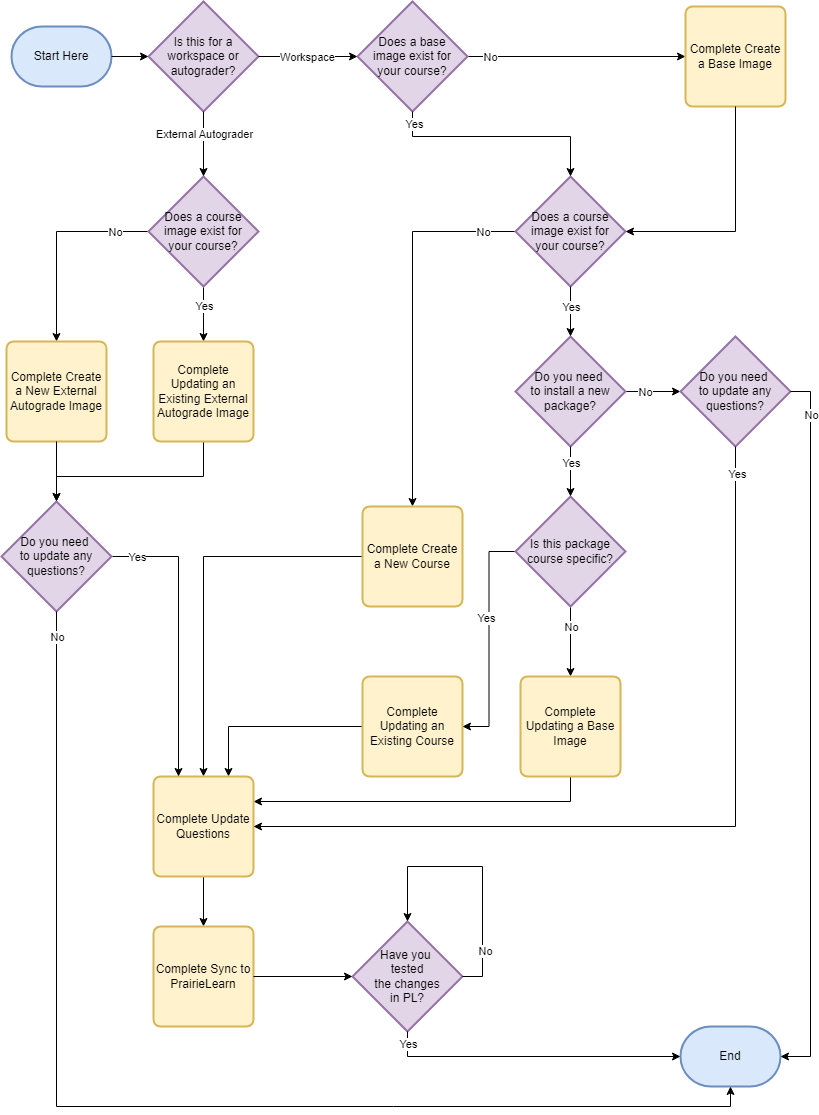

The diagram above was exported from draw.io. Its source (the exported page's mxGraphModel, read from the mxfile embedded in the PNG):
<mxGraphModel dx="2074" dy="1098" grid="1" gridSize="10" guides="1" tooltips="1" connect="1" arrows="1" fold="1" page="1" pageScale="1" pageWidth="827" pageHeight="1169" math="0" shadow="0">
  <root>
    <mxCell id="0" />
    <mxCell id="1" parent="0" />
    <mxCell id="DTKB45BRtGOAprkU8uaD-7" value="Start Here" style="strokeWidth=2;html=1;shape=mxgraph.flowchart.terminator;whiteSpace=wrap;fillColor=#dae8fc;strokeColor=#6c8ebf;" parent="1" vertex="1">
      <mxGeometry x="15" y="81" width="100" height="60" as="geometry" />
    </mxCell>
    <mxCell id="DTKB45BRtGOAprkU8uaD-15" style="edgeStyle=orthogonalEdgeStyle;rounded=0;orthogonalLoop=1;jettySize=auto;html=1;exitX=1;exitY=0.5;exitDx=0;exitDy=0;exitPerimeter=0;entryX=0;entryY=0.5;entryDx=0;entryDy=0;" parent="1" source="DTKB45BRtGOAprkU8uaD-8" target="DTKB45BRtGOAprkU8uaD-12" edge="1">
      <mxGeometry relative="1" as="geometry" />
    </mxCell>
    <mxCell id="DTKB45BRtGOAprkU8uaD-74" value="No" style="edgeLabel;html=1;align=center;verticalAlign=middle;resizable=0;points=[];" parent="DTKB45BRtGOAprkU8uaD-15" vertex="1" connectable="0">
      <mxGeometry x="-0.7982" relative="1" as="geometry">
        <mxPoint as="offset" />
      </mxGeometry>
    </mxCell>
    <mxCell id="DTKB45BRtGOAprkU8uaD-8" value="Does a base &lt;br&gt;image exist for &lt;br&gt;your course?" style="strokeWidth=2;html=1;shape=mxgraph.flowchart.decision;whiteSpace=wrap;fillColor=#e1d5e7;strokeColor=#9673a6;" parent="1" vertex="1">
      <mxGeometry x="361" y="56" width="110" height="110" as="geometry" />
    </mxCell>
    <mxCell id="DTKB45BRtGOAprkU8uaD-21" style="edgeStyle=orthogonalEdgeStyle;rounded=0;orthogonalLoop=1;jettySize=auto;html=1;exitX=0;exitY=0.5;exitDx=0;exitDy=0;exitPerimeter=0;entryX=0.5;entryY=0;entryDx=0;entryDy=0;" parent="1" source="DTKB45BRtGOAprkU8uaD-10" target="DTKB45BRtGOAprkU8uaD-20" edge="1">
      <mxGeometry relative="1" as="geometry" />
    </mxCell>
    <mxCell id="DTKB45BRtGOAprkU8uaD-77" value="No" style="edgeLabel;html=1;align=center;verticalAlign=middle;resizable=0;points=[];" parent="DTKB45BRtGOAprkU8uaD-21" vertex="1" connectable="0">
      <mxGeometry x="-0.8264" relative="1" as="geometry">
        <mxPoint as="offset" />
      </mxGeometry>
    </mxCell>
    <mxCell id="DTKB45BRtGOAprkU8uaD-10" value="Does a course&lt;br&gt;image exist for&lt;div&gt;your course?&lt;/div&gt;" style="strokeWidth=2;html=1;shape=mxgraph.flowchart.decision;whiteSpace=wrap;fillColor=#e1d5e7;strokeColor=#9673a6;" parent="1" vertex="1">
      <mxGeometry x="519" y="231" width="110" height="110" as="geometry" />
    </mxCell>
    <mxCell id="DTKB45BRtGOAprkU8uaD-46" style="edgeStyle=orthogonalEdgeStyle;rounded=0;orthogonalLoop=1;jettySize=auto;html=1;exitX=1;exitY=0.5;exitDx=0;exitDy=0;exitPerimeter=0;entryX=0;entryY=0.5;entryDx=0;entryDy=0;entryPerimeter=0;" parent="1" source="DTKB45BRtGOAprkU8uaD-11" target="DTKB45BRtGOAprkU8uaD-29" edge="1">
      <mxGeometry relative="1" as="geometry" />
    </mxCell>
    <mxCell id="DTKB45BRtGOAprkU8uaD-79" value="No" style="edgeLabel;html=1;align=center;verticalAlign=middle;resizable=0;points=[];" parent="DTKB45BRtGOAprkU8uaD-46" vertex="1" connectable="0">
      <mxGeometry x="-0.3091" relative="1" as="geometry">
        <mxPoint as="offset" />
      </mxGeometry>
    </mxCell>
    <mxCell id="DTKB45BRtGOAprkU8uaD-11" value="Do you need&amp;nbsp;&lt;div&gt;to install a new&lt;br&gt;package?&lt;/div&gt;" style="strokeWidth=2;html=1;shape=mxgraph.flowchart.decision;whiteSpace=wrap;fillColor=#e1d5e7;strokeColor=#9673a6;" parent="1" vertex="1">
      <mxGeometry x="519" y="391" width="110" height="110" as="geometry" />
    </mxCell>
    <mxCell id="DTKB45BRtGOAprkU8uaD-12" value="Complete Create a Base Image" style="rounded=1;whiteSpace=wrap;html=1;absoluteArcSize=1;arcSize=14;strokeWidth=2;fillColor=#fff2cc;strokeColor=#d6b656;" parent="1" vertex="1">
      <mxGeometry x="689" y="61" width="100" height="100" as="geometry" />
    </mxCell>
    <mxCell id="DTKB45BRtGOAprkU8uaD-16" style="edgeStyle=orthogonalEdgeStyle;rounded=0;orthogonalLoop=1;jettySize=auto;html=1;exitX=0.5;exitY=1;exitDx=0;exitDy=0;exitPerimeter=0;entryX=0.5;entryY=0;entryDx=0;entryDy=0;entryPerimeter=0;" parent="1" source="DTKB45BRtGOAprkU8uaD-10" target="DTKB45BRtGOAprkU8uaD-11" edge="1">
      <mxGeometry relative="1" as="geometry" />
    </mxCell>
    <mxCell id="DTKB45BRtGOAprkU8uaD-76" value="Yes" style="edgeLabel;html=1;align=center;verticalAlign=middle;resizable=0;points=[];" parent="DTKB45BRtGOAprkU8uaD-16" vertex="1" connectable="0">
      <mxGeometry x="-0.2" relative="1" as="geometry">
        <mxPoint as="offset" />
      </mxGeometry>
    </mxCell>
    <mxCell id="DTKB45BRtGOAprkU8uaD-49" style="edgeStyle=orthogonalEdgeStyle;rounded=0;orthogonalLoop=1;jettySize=auto;html=1;entryX=0.5;entryY=0;entryDx=0;entryDy=0;exitX=0;exitY=0.5;exitDx=0;exitDy=0;" parent="1" source="DTKB45BRtGOAprkU8uaD-20" target="DTKB45BRtGOAprkU8uaD-38" edge="1">
      <mxGeometry relative="1" as="geometry" />
    </mxCell>
    <mxCell id="DTKB45BRtGOAprkU8uaD-20" value="Complete Create a New Course" style="rounded=1;whiteSpace=wrap;html=1;absoluteArcSize=1;arcSize=14;strokeWidth=2;fillColor=#fff2cc;strokeColor=#d6b656;" parent="1" vertex="1">
      <mxGeometry x="366" y="561" width="100" height="100" as="geometry" />
    </mxCell>
    <mxCell id="DTKB45BRtGOAprkU8uaD-29" value="Do you need&amp;nbsp;&lt;div&gt;to update any questions?&lt;/div&gt;" style="strokeWidth=2;html=1;shape=mxgraph.flowchart.decision;whiteSpace=wrap;fillColor=#e1d5e7;strokeColor=#9673a6;" parent="1" vertex="1">
      <mxGeometry x="684" y="391" width="110" height="110" as="geometry" />
    </mxCell>
    <mxCell id="DTKB45BRtGOAprkU8uaD-51" style="edgeStyle=orthogonalEdgeStyle;rounded=0;orthogonalLoop=1;jettySize=auto;html=1;entryX=0.75;entryY=0;entryDx=0;entryDy=0;exitX=0;exitY=0.5;exitDx=0;exitDy=0;" parent="1" source="DTKB45BRtGOAprkU8uaD-30" target="DTKB45BRtGOAprkU8uaD-38" edge="1">
      <mxGeometry relative="1" as="geometry" />
    </mxCell>
    <mxCell id="DTKB45BRtGOAprkU8uaD-30" value="Complete Updating an Existing Course" style="rounded=1;whiteSpace=wrap;html=1;absoluteArcSize=1;arcSize=14;strokeWidth=2;fillColor=#fff2cc;strokeColor=#d6b656;" parent="1" vertex="1">
      <mxGeometry x="366" y="731" width="100" height="100" as="geometry" />
    </mxCell>
    <mxCell id="DTKB45BRtGOAprkU8uaD-35" style="edgeStyle=orthogonalEdgeStyle;rounded=0;orthogonalLoop=1;jettySize=auto;html=1;exitX=0;exitY=0.5;exitDx=0;exitDy=0;exitPerimeter=0;entryX=1;entryY=0.5;entryDx=0;entryDy=0;" parent="1" source="DTKB45BRtGOAprkU8uaD-32" target="DTKB45BRtGOAprkU8uaD-30" edge="1">
      <mxGeometry relative="1" as="geometry" />
    </mxCell>
    <mxCell id="DTKB45BRtGOAprkU8uaD-81" value="Yes" style="edgeLabel;html=1;align=center;verticalAlign=middle;resizable=0;points=[];" parent="DTKB45BRtGOAprkU8uaD-35" vertex="1" connectable="0">
      <mxGeometry x="-0.1795" y="1" relative="1" as="geometry">
        <mxPoint x="-4" y="-1" as="offset" />
      </mxGeometry>
    </mxCell>
    <mxCell id="DTKB45BRtGOAprkU8uaD-36" style="edgeStyle=orthogonalEdgeStyle;rounded=0;orthogonalLoop=1;jettySize=auto;html=1;exitX=0.5;exitY=1;exitDx=0;exitDy=0;exitPerimeter=0;" parent="1" source="DTKB45BRtGOAprkU8uaD-32" target="DTKB45BRtGOAprkU8uaD-33" edge="1">
      <mxGeometry relative="1" as="geometry" />
    </mxCell>
    <mxCell id="DTKB45BRtGOAprkU8uaD-80" value="No" style="edgeLabel;html=1;align=center;verticalAlign=middle;resizable=0;points=[];" parent="DTKB45BRtGOAprkU8uaD-36" vertex="1" connectable="0">
      <mxGeometry x="-0.4286" relative="1" as="geometry">
        <mxPoint as="offset" />
      </mxGeometry>
    </mxCell>
    <mxCell id="DTKB45BRtGOAprkU8uaD-32" value="Is this package&lt;div&gt;course specific?&lt;/div&gt;" style="strokeWidth=2;html=1;shape=mxgraph.flowchart.decision;whiteSpace=wrap;fillColor=#e1d5e7;strokeColor=#9673a6;" parent="1" vertex="1">
      <mxGeometry x="519" y="551" width="110" height="110" as="geometry" />
    </mxCell>
    <mxCell id="DTKB45BRtGOAprkU8uaD-52" style="edgeStyle=orthogonalEdgeStyle;rounded=0;orthogonalLoop=1;jettySize=auto;html=1;exitX=0.5;exitY=1;exitDx=0;exitDy=0;entryX=1;entryY=0.25;entryDx=0;entryDy=0;" parent="1" source="DTKB45BRtGOAprkU8uaD-33" target="DTKB45BRtGOAprkU8uaD-38" edge="1">
      <mxGeometry relative="1" as="geometry" />
    </mxCell>
    <mxCell id="DTKB45BRtGOAprkU8uaD-33" value="Complete Updating a Base Image" style="rounded=1;whiteSpace=wrap;html=1;absoluteArcSize=1;arcSize=14;strokeWidth=2;fillColor=#fff2cc;strokeColor=#d6b656;" parent="1" vertex="1">
      <mxGeometry x="524" y="731" width="100" height="100" as="geometry" />
    </mxCell>
    <mxCell id="DTKB45BRtGOAprkU8uaD-37" style="edgeStyle=orthogonalEdgeStyle;rounded=0;orthogonalLoop=1;jettySize=auto;html=1;exitX=0.5;exitY=1;exitDx=0;exitDy=0;exitPerimeter=0;entryX=0.5;entryY=0;entryDx=0;entryDy=0;entryPerimeter=0;" parent="1" source="DTKB45BRtGOAprkU8uaD-11" target="DTKB45BRtGOAprkU8uaD-32" edge="1">
      <mxGeometry relative="1" as="geometry" />
    </mxCell>
    <mxCell id="DTKB45BRtGOAprkU8uaD-78" value="Yes" style="edgeLabel;html=1;align=center;verticalAlign=middle;resizable=0;points=[];" parent="DTKB45BRtGOAprkU8uaD-37" vertex="1" connectable="0">
      <mxGeometry x="-0.36" relative="1" as="geometry">
        <mxPoint as="offset" />
      </mxGeometry>
    </mxCell>
    <mxCell id="DTKB45BRtGOAprkU8uaD-48" style="edgeStyle=orthogonalEdgeStyle;rounded=0;orthogonalLoop=1;jettySize=auto;html=1;exitX=0.5;exitY=1;exitDx=0;exitDy=0;entryX=0.5;entryY=0;entryDx=0;entryDy=0;" parent="1" source="DTKB45BRtGOAprkU8uaD-38" target="DTKB45BRtGOAprkU8uaD-39" edge="1">
      <mxGeometry relative="1" as="geometry" />
    </mxCell>
    <mxCell id="DTKB45BRtGOAprkU8uaD-38" value="Complete Update&lt;br&gt;Questions" style="rounded=1;whiteSpace=wrap;html=1;absoluteArcSize=1;arcSize=14;strokeWidth=2;fillColor=#fff2cc;strokeColor=#d6b656;" parent="1" vertex="1">
      <mxGeometry x="157" y="831" width="100" height="100" as="geometry" />
    </mxCell>
    <mxCell id="DTKB45BRtGOAprkU8uaD-39" value="Complete Sync to PrairieLearn" style="rounded=1;whiteSpace=wrap;html=1;absoluteArcSize=1;arcSize=14;strokeWidth=2;fillColor=#fff2cc;strokeColor=#d6b656;" parent="1" vertex="1">
      <mxGeometry x="157" y="981" width="100" height="100" as="geometry" />
    </mxCell>
    <mxCell id="DTKB45BRtGOAprkU8uaD-40" value="End" style="strokeWidth=2;html=1;shape=mxgraph.flowchart.terminator;whiteSpace=wrap;fillColor=#dae8fc;strokeColor=#6c8ebf;" parent="1" vertex="1">
      <mxGeometry x="684" y="1081" width="100" height="60" as="geometry" />
    </mxCell>
    <mxCell id="DTKB45BRtGOAprkU8uaD-42" value="Have you&amp;nbsp;&lt;div&gt;tested&lt;br&gt;the changes&lt;br&gt;in PL?&lt;/div&gt;" style="strokeWidth=2;html=1;shape=mxgraph.flowchart.decision;whiteSpace=wrap;fillColor=#e1d5e7;strokeColor=#9673a6;" parent="1" vertex="1">
      <mxGeometry x="356" y="976" width="110" height="110" as="geometry" />
    </mxCell>
    <mxCell id="DTKB45BRtGOAprkU8uaD-66" style="edgeStyle=orthogonalEdgeStyle;rounded=0;orthogonalLoop=1;jettySize=auto;html=1;exitX=0.5;exitY=1;exitDx=0;exitDy=0;exitPerimeter=0;entryX=0.5;entryY=0;entryDx=0;entryDy=0;entryPerimeter=0;" parent="1" source="DTKB45BRtGOAprkU8uaD-8" target="DTKB45BRtGOAprkU8uaD-10" edge="1">
      <mxGeometry relative="1" as="geometry">
        <Array as="points">
          <mxPoint x="416" y="191" />
          <mxPoint x="574" y="191" />
        </Array>
      </mxGeometry>
    </mxCell>
    <mxCell id="DTKB45BRtGOAprkU8uaD-75" value="Yes" style="edgeLabel;html=1;align=center;verticalAlign=middle;resizable=0;points=[];" parent="DTKB45BRtGOAprkU8uaD-66" vertex="1" connectable="0">
      <mxGeometry x="-0.8924" y="1" relative="1" as="geometry">
        <mxPoint as="offset" />
      </mxGeometry>
    </mxCell>
    <mxCell id="DTKB45BRtGOAprkU8uaD-68" style="edgeStyle=orthogonalEdgeStyle;rounded=0;orthogonalLoop=1;jettySize=auto;html=1;exitX=0.5;exitY=1;exitDx=0;exitDy=0;entryX=1;entryY=0.5;entryDx=0;entryDy=0;entryPerimeter=0;" parent="1" source="DTKB45BRtGOAprkU8uaD-12" target="DTKB45BRtGOAprkU8uaD-10" edge="1">
      <mxGeometry relative="1" as="geometry">
        <Array as="points">
          <mxPoint x="739" y="286" />
        </Array>
      </mxGeometry>
    </mxCell>
    <mxCell id="DTKB45BRtGOAprkU8uaD-69" style="edgeStyle=orthogonalEdgeStyle;rounded=0;orthogonalLoop=1;jettySize=auto;html=1;exitX=1;exitY=0.5;exitDx=0;exitDy=0;exitPerimeter=0;entryX=1;entryY=0.5;entryDx=0;entryDy=0;entryPerimeter=0;" parent="1" source="DTKB45BRtGOAprkU8uaD-29" target="DTKB45BRtGOAprkU8uaD-40" edge="1">
      <mxGeometry relative="1" as="geometry" />
    </mxCell>
    <mxCell id="DTKB45BRtGOAprkU8uaD-83" value="No" style="edgeLabel;html=1;align=center;verticalAlign=middle;resizable=0;points=[];" parent="DTKB45BRtGOAprkU8uaD-69" vertex="1" connectable="0">
      <mxGeometry x="-0.8797" relative="1" as="geometry">
        <mxPoint as="offset" />
      </mxGeometry>
    </mxCell>
    <mxCell id="DTKB45BRtGOAprkU8uaD-70" style="edgeStyle=orthogonalEdgeStyle;rounded=0;orthogonalLoop=1;jettySize=auto;html=1;exitX=1;exitY=0.5;exitDx=0;exitDy=0;entryX=0;entryY=0.5;entryDx=0;entryDy=0;entryPerimeter=0;" parent="1" source="DTKB45BRtGOAprkU8uaD-39" target="DTKB45BRtGOAprkU8uaD-42" edge="1">
      <mxGeometry relative="1" as="geometry" />
    </mxCell>
    <mxCell id="DTKB45BRtGOAprkU8uaD-71" style="edgeStyle=orthogonalEdgeStyle;rounded=0;orthogonalLoop=1;jettySize=auto;html=1;exitX=0.5;exitY=1;exitDx=0;exitDy=0;exitPerimeter=0;entryX=0;entryY=0.5;entryDx=0;entryDy=0;entryPerimeter=0;" parent="1" source="DTKB45BRtGOAprkU8uaD-42" target="DTKB45BRtGOAprkU8uaD-40" edge="1">
      <mxGeometry relative="1" as="geometry" />
    </mxCell>
    <mxCell id="DTKB45BRtGOAprkU8uaD-84" value="Yes" style="edgeLabel;html=1;align=center;verticalAlign=middle;resizable=0;points=[];" parent="DTKB45BRtGOAprkU8uaD-71" vertex="1" connectable="0">
      <mxGeometry x="-0.9181" relative="1" as="geometry">
        <mxPoint as="offset" />
      </mxGeometry>
    </mxCell>
    <mxCell id="DTKB45BRtGOAprkU8uaD-73" style="edgeStyle=orthogonalEdgeStyle;rounded=0;orthogonalLoop=1;jettySize=auto;html=1;exitX=0.5;exitY=1;exitDx=0;exitDy=0;exitPerimeter=0;entryX=1;entryY=0.5;entryDx=0;entryDy=0;" parent="1" source="DTKB45BRtGOAprkU8uaD-29" target="DTKB45BRtGOAprkU8uaD-38" edge="1">
      <mxGeometry relative="1" as="geometry" />
    </mxCell>
    <mxCell id="DTKB45BRtGOAprkU8uaD-82" value="Yes" style="edgeLabel;html=1;align=center;verticalAlign=middle;resizable=0;points=[];" parent="DTKB45BRtGOAprkU8uaD-73" vertex="1" connectable="0">
      <mxGeometry x="-0.9369" y="1" relative="1" as="geometry">
        <mxPoint as="offset" />
      </mxGeometry>
    </mxCell>
    <mxCell id="_19oARSYlYmnXgCoxyBE-2" value="Is this for a workspace or autograder?" style="strokeWidth=2;html=1;shape=mxgraph.flowchart.decision;whiteSpace=wrap;fillColor=#e1d5e7;strokeColor=#9673a6;" vertex="1" parent="1">
      <mxGeometry x="152" y="56" width="110" height="110" as="geometry" />
    </mxCell>
    <mxCell id="_19oARSYlYmnXgCoxyBE-3" style="edgeStyle=orthogonalEdgeStyle;rounded=0;orthogonalLoop=1;jettySize=auto;html=1;entryX=0;entryY=0.5;entryDx=0;entryDy=0;entryPerimeter=0;" edge="1" parent="1" source="_19oARSYlYmnXgCoxyBE-2" target="DTKB45BRtGOAprkU8uaD-8">
      <mxGeometry relative="1" as="geometry" />
    </mxCell>
    <mxCell id="_19oARSYlYmnXgCoxyBE-4" value="Workspace" style="edgeLabel;html=1;align=center;verticalAlign=middle;resizable=0;points=[];" vertex="1" connectable="0" parent="_19oARSYlYmnXgCoxyBE-3">
      <mxGeometry x="-0.3263" relative="1" as="geometry">
        <mxPoint x="15" as="offset" />
      </mxGeometry>
    </mxCell>
    <mxCell id="_19oARSYlYmnXgCoxyBE-11" style="edgeStyle=orthogonalEdgeStyle;rounded=0;orthogonalLoop=1;jettySize=auto;html=1;exitX=0;exitY=0.5;exitDx=0;exitDy=0;exitPerimeter=0;entryX=0.5;entryY=0;entryDx=0;entryDy=0;" edge="1" parent="1" source="_19oARSYlYmnXgCoxyBE-5" target="_19oARSYlYmnXgCoxyBE-9">
      <mxGeometry relative="1" as="geometry" />
    </mxCell>
    <mxCell id="_19oARSYlYmnXgCoxyBE-13" value="No" style="edgeLabel;html=1;align=center;verticalAlign=middle;resizable=0;points=[];" vertex="1" connectable="0" parent="_19oARSYlYmnXgCoxyBE-11">
      <mxGeometry x="-0.6589" relative="1" as="geometry">
        <mxPoint as="offset" />
      </mxGeometry>
    </mxCell>
    <mxCell id="_19oARSYlYmnXgCoxyBE-12" style="edgeStyle=orthogonalEdgeStyle;rounded=0;orthogonalLoop=1;jettySize=auto;html=1;exitX=0.5;exitY=1;exitDx=0;exitDy=0;exitPerimeter=0;entryX=0.5;entryY=0;entryDx=0;entryDy=0;" edge="1" parent="1" source="_19oARSYlYmnXgCoxyBE-5" target="_19oARSYlYmnXgCoxyBE-10">
      <mxGeometry relative="1" as="geometry" />
    </mxCell>
    <mxCell id="_19oARSYlYmnXgCoxyBE-14" value="Yes" style="edgeLabel;html=1;align=center;verticalAlign=middle;resizable=0;points=[];" vertex="1" connectable="0" parent="_19oARSYlYmnXgCoxyBE-12">
      <mxGeometry x="-0.8683" y="1" relative="1" as="geometry">
        <mxPoint x="-1" y="15" as="offset" />
      </mxGeometry>
    </mxCell>
    <mxCell id="_19oARSYlYmnXgCoxyBE-5" value="Does a course&lt;br&gt;image exist for&lt;div&gt;your course?&lt;/div&gt;" style="strokeWidth=2;html=1;shape=mxgraph.flowchart.decision;whiteSpace=wrap;fillColor=#e1d5e7;strokeColor=#9673a6;" vertex="1" parent="1">
      <mxGeometry x="152" y="231" width="110" height="110" as="geometry" />
    </mxCell>
    <mxCell id="_19oARSYlYmnXgCoxyBE-6" style="edgeStyle=orthogonalEdgeStyle;rounded=0;orthogonalLoop=1;jettySize=auto;html=1;exitX=0.5;exitY=1;exitDx=0;exitDy=0;exitPerimeter=0;entryX=0.5;entryY=0;entryDx=0;entryDy=0;entryPerimeter=0;" edge="1" parent="1" source="_19oARSYlYmnXgCoxyBE-2" target="_19oARSYlYmnXgCoxyBE-5">
      <mxGeometry relative="1" as="geometry" />
    </mxCell>
    <mxCell id="_19oARSYlYmnXgCoxyBE-7" value="External Autograder" style="edgeLabel;html=1;align=center;verticalAlign=middle;resizable=0;points=[];" vertex="1" connectable="0" parent="_19oARSYlYmnXgCoxyBE-6">
      <mxGeometry x="-0.3204" y="-1" relative="1" as="geometry">
        <mxPoint x="1" as="offset" />
      </mxGeometry>
    </mxCell>
    <mxCell id="_19oARSYlYmnXgCoxyBE-9" value="Complete Create a New External Autograde Image" style="rounded=1;whiteSpace=wrap;html=1;absoluteArcSize=1;arcSize=14;strokeWidth=2;fillColor=#fff2cc;strokeColor=#d6b656;" vertex="1" parent="1">
      <mxGeometry x="10" y="396" width="100" height="100" as="geometry" />
    </mxCell>
    <mxCell id="_19oARSYlYmnXgCoxyBE-25" style="edgeStyle=orthogonalEdgeStyle;rounded=0;orthogonalLoop=1;jettySize=auto;html=1;" edge="1" parent="1" source="_19oARSYlYmnXgCoxyBE-10" target="_19oARSYlYmnXgCoxyBE-23">
      <mxGeometry relative="1" as="geometry">
        <Array as="points">
          <mxPoint x="207" y="531" />
          <mxPoint x="60" y="531" />
        </Array>
      </mxGeometry>
    </mxCell>
    <mxCell id="_19oARSYlYmnXgCoxyBE-10" value="Complete Updating an Existing External Autograde Image" style="rounded=1;whiteSpace=wrap;html=1;absoluteArcSize=1;arcSize=14;strokeWidth=2;fillColor=#fff2cc;strokeColor=#d6b656;" vertex="1" parent="1">
      <mxGeometry x="157" y="396" width="100" height="100" as="geometry" />
    </mxCell>
    <mxCell id="_19oARSYlYmnXgCoxyBE-21" style="edgeStyle=orthogonalEdgeStyle;rounded=0;orthogonalLoop=1;jettySize=auto;html=1;exitX=1;exitY=0.5;exitDx=0;exitDy=0;exitPerimeter=0;entryX=0.5;entryY=0;entryDx=0;entryDy=0;entryPerimeter=0;" edge="1" parent="1" source="DTKB45BRtGOAprkU8uaD-42" target="DTKB45BRtGOAprkU8uaD-42">
      <mxGeometry relative="1" as="geometry">
        <Array as="points">
          <mxPoint x="486" y="1031" />
          <mxPoint x="486" y="921" />
          <mxPoint x="411" y="921" />
        </Array>
      </mxGeometry>
    </mxCell>
    <mxCell id="_19oARSYlYmnXgCoxyBE-22" value="No" style="edgeLabel;html=1;align=center;verticalAlign=middle;resizable=0;points=[];" vertex="1" connectable="0" parent="_19oARSYlYmnXgCoxyBE-21">
      <mxGeometry x="-0.6462" y="-2" relative="1" as="geometry">
        <mxPoint as="offset" />
      </mxGeometry>
    </mxCell>
    <mxCell id="_19oARSYlYmnXgCoxyBE-27" style="edgeStyle=orthogonalEdgeStyle;rounded=0;orthogonalLoop=1;jettySize=auto;html=1;exitX=1;exitY=0.5;exitDx=0;exitDy=0;exitPerimeter=0;entryX=0.25;entryY=0;entryDx=0;entryDy=0;" edge="1" parent="1" source="_19oARSYlYmnXgCoxyBE-23" target="DTKB45BRtGOAprkU8uaD-38">
      <mxGeometry relative="1" as="geometry" />
    </mxCell>
    <mxCell id="_19oARSYlYmnXgCoxyBE-28" value="Yes" style="edgeLabel;html=1;align=center;verticalAlign=middle;resizable=0;points=[];" vertex="1" connectable="0" parent="_19oARSYlYmnXgCoxyBE-27">
      <mxGeometry x="-0.8254" y="-2" relative="1" as="geometry">
        <mxPoint y="-2" as="offset" />
      </mxGeometry>
    </mxCell>
    <mxCell id="_19oARSYlYmnXgCoxyBE-23" value="Do you need&amp;nbsp;&lt;div&gt;to update any questions?&lt;/div&gt;" style="strokeWidth=2;html=1;shape=mxgraph.flowchart.decision;whiteSpace=wrap;fillColor=#e1d5e7;strokeColor=#9673a6;" vertex="1" parent="1">
      <mxGeometry x="5" y="556" width="110" height="110" as="geometry" />
    </mxCell>
    <mxCell id="_19oARSYlYmnXgCoxyBE-24" style="edgeStyle=orthogonalEdgeStyle;rounded=0;orthogonalLoop=1;jettySize=auto;html=1;exitX=0.5;exitY=1;exitDx=0;exitDy=0;entryX=0.5;entryY=0;entryDx=0;entryDy=0;entryPerimeter=0;" edge="1" parent="1" source="_19oARSYlYmnXgCoxyBE-9" target="_19oARSYlYmnXgCoxyBE-23">
      <mxGeometry relative="1" as="geometry" />
    </mxCell>
    <mxCell id="_19oARSYlYmnXgCoxyBE-26" style="edgeStyle=orthogonalEdgeStyle;rounded=0;orthogonalLoop=1;jettySize=auto;html=1;exitX=0.5;exitY=1;exitDx=0;exitDy=0;exitPerimeter=0;entryX=0.5;entryY=1;entryDx=0;entryDy=0;entryPerimeter=0;" edge="1" parent="1" source="_19oARSYlYmnXgCoxyBE-23" target="DTKB45BRtGOAprkU8uaD-40">
      <mxGeometry relative="1" as="geometry" />
    </mxCell>
    <mxCell id="_19oARSYlYmnXgCoxyBE-29" value="No" style="edgeLabel;html=1;align=center;verticalAlign=middle;resizable=0;points=[];" vertex="1" connectable="0" parent="_19oARSYlYmnXgCoxyBE-26">
      <mxGeometry x="-0.9584" relative="1" as="geometry">
        <mxPoint as="offset" />
      </mxGeometry>
    </mxCell>
    <mxCell id="_19oARSYlYmnXgCoxyBE-31" style="edgeStyle=orthogonalEdgeStyle;rounded=0;orthogonalLoop=1;jettySize=auto;html=1;exitX=1;exitY=0.5;exitDx=0;exitDy=0;exitPerimeter=0;entryX=0;entryY=0.5;entryDx=0;entryDy=0;entryPerimeter=0;" edge="1" parent="1" source="DTKB45BRtGOAprkU8uaD-7" target="_19oARSYlYmnXgCoxyBE-2">
      <mxGeometry relative="1" as="geometry" />
    </mxCell>
  </root>
</mxGraphModel>